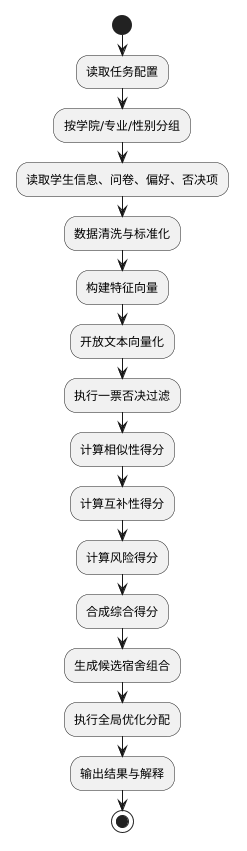

The diagram above was rendered by PlantUML. Its source (embedded in the PNG):
@startuml
start
:读取任务配置;
:按学院/专业/性别分组;
:读取学生信息、问卷、偏好、否决项;
:数据清洗与标准化;
:构建特征向量;
:开放文本向量化;
:执行一票否决过滤;
:计算相似性得分;
:计算互补性得分;
:计算风险得分;
:合成综合得分;
:生成候选宿舍组合;
:执行全局优化分配;
:输出结果与解释;
stop
@enduml